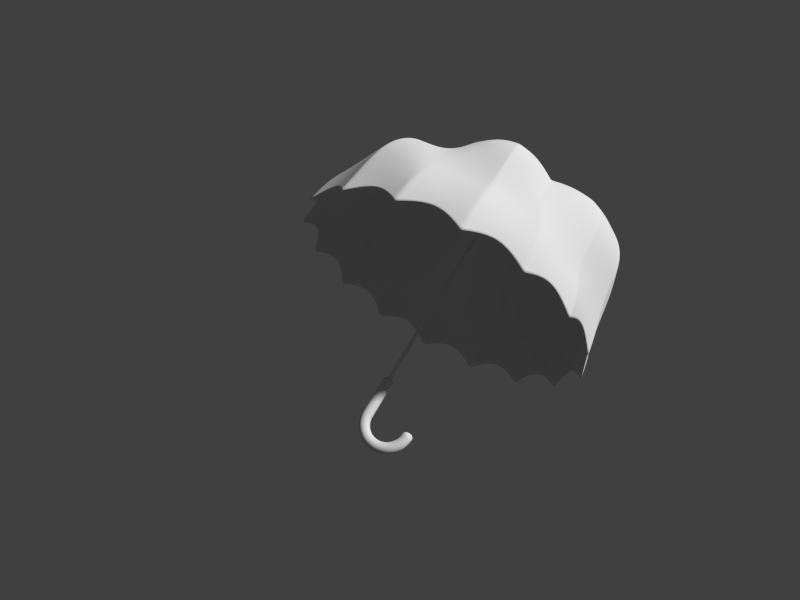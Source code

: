 # Source: ovirt2.blend  (saved by Blender 2.59.0; exported with 4.5.12 LTS)
import bpy
from mathutils import Matrix  # noqa: F401  (used for matrix-valued properties, if any)

bpy.ops.wm.read_factory_settings(use_empty=True)
scene = bpy.context.scene
scene.name = 'Scene'

# ---- collections
col_collection_1 = bpy.data.collections.new('Collection 1'); scene.collection.children.link(col_collection_1)

# ---- world
world_world = bpy.data.worlds.new('World'); scene.world = world_world
world_world.color = (0.05088, 0.05088, 0.05088)
world_world.use_sun_shadow = False
world_world.sun_shadow_jitter_overblur = 0.0
world_world.cycles.sampling_method = 'MANUAL'
world_world.cycles.sample_map_resolution = 256

# ---- cameras
cam_camera = bpy.data.cameras.new('Camera')
cam_camera.clip_end = 100.0
cam_camera.lens = 35.0
cam_camera.dof.focus_distance = 0.0
cam_camera.dof.aperture_fstop = 128.0

# ---- meshes
me_cylinder = bpy.data.meshes.new('Cylinder')
me_cylinder.from_pydata([(0.0, 1.0, -2.355), (0.1951, 0.9808, -2.355), (0.3827, 0.9239, -2.355), (0.5556, 0.8315, -2.355), (0.7071, 0.7071, -2.355), (0.8315, 0.5556, -2.355), (0.9239, 0.3827, -2.355), (0.9808, 0.1951, -2.355), (1.0, 7.55e-08, -2.355), (0.9808, -0.1951, -2.355), (0.9239, -0.3827, -2.355), (0.8315, -0.5556, -2.355), (0.7071, -0.7071, -2.355), (0.5556, -0.8315, -2.355), (0.3827, -0.9239, -2.355), (0.1951, -0.9808, -2.355), (-3.258e-07, -1.0, -2.355), (-0.1951, -0.9808, -2.355), (-0.3827, -0.9239, -2.355), (-0.5556, -0.8315, -2.355), (-0.7071, -0.7071, -2.355), (-0.8315, -0.5556, -2.355), (-0.9239, -0.3827, -2.355), (-0.9808, -0.1951, -2.355), (-1.0, 9.656e-07, -2.355), (-0.9808, 0.1951, -2.355), (-0.9239, 0.3827, -2.355), (-0.8315, 0.5556, -2.355), (-0.7071, 0.7071, -2.355), (-0.5556, 0.8315, -2.355), (-0.3827, 0.9239, -2.355), (-0.1951, 0.9808, -2.355), (1.605e-06, 1.0, 2.355), (0.1951, 0.9808, 2.355), (0.3827, 0.9239, 2.355), (0.5556, 0.8315, 2.355), (0.7071, 0.7071, 2.355), (0.8315, 0.5556, 2.355), (0.9239, 0.3827, 2.355), (0.9808, 0.1951, 2.355), (1.0, -2.245e-06, 2.355), (0.9808, -0.1951, 2.355), (0.9239, -0.3827, 2.355), (0.8315, -0.5556, 2.355), (0.7071, -0.7071, 2.355), (0.5556, -0.8315, 2.355), (0.3827, -0.9239, 2.355), (0.1951, -0.9808, 2.355), (9.298e-07, -1.0, 2.355), (-0.1951, -0.9808, 2.355), (-0.3827, -0.9239, 2.355), (-0.5556, -0.8315, 2.355), (-0.7071, -0.7071, 2.355), (-0.8315, -0.5556, 2.355), (-0.9239, -0.3827, 2.355), (-0.9808, -0.1951, 2.355), (-1.0, -4.105e-06, 2.355), (-0.9808, 0.1951, 2.355), (-0.9239, 0.3827, 2.355), (-0.8315, 0.5556, 2.355), (-0.7071, 0.7071, 2.355), (-0.5556, 0.8315, 2.355), (-0.3827, 0.9239, 2.355), (-0.1951, 0.9808, 2.355), (0.0, 0.0, -2.355), (0.0, 0.0, 2.355)], [], [(64, 0, 1), (65, 33, 32), (64, 1, 2), (65, 34, 33), (64, 2, 3), (65, 35, 34), (64, 3, 4), (65, 36, 35), (64, 4, 5), (65, 37, 36), (64, 5, 6), (65, 38, 37), (64, 6, 7), (65, 39, 38), (64, 7, 8), (65, 40, 39), (64, 8, 9), (65, 41, 40), (64, 9, 10), (65, 42, 41), (64, 10, 11), (65, 43, 42), (64, 11, 12), (65, 44, 43), (64, 12, 13), (65, 45, 44), (64, 13, 14), (65, 46, 45), (64, 14, 15), (65, 47, 46), (64, 15, 16), (65, 48, 47), (64, 16, 17), (65, 49, 48), (64, 17, 18), (65, 50, 49), (64, 18, 19), (65, 51, 50), (64, 19, 20), (65, 52, 51), (64, 20, 21), (65, 53, 52), (64, 21, 22), (65, 54, 53), (64, 22, 23), (65, 55, 54), (64, 23, 24), (65, 56, 55), (64, 24, 25), (65, 57, 56), (64, 25, 26), (65, 58, 57), (64, 26, 27), (65, 59, 58), (64, 27, 28), (65, 60, 59), (64, 28, 29), (65, 61, 60), (64, 29, 30), (65, 62, 61), (64, 30, 31), (65, 63, 62), (31, 0, 64), (65, 32, 63), (0, 32, 33, 1), (1, 33, 34, 2), (2, 34, 35, 3), (3, 35, 36, 4), (4, 36, 37, 5), (5, 37, 38, 6), (6, 38, 39, 7), (7, 39, 40, 8), (8, 40, 41, 9), (9, 41, 42, 10), (10, 42, 43, 11), (11, 43, 44, 12), (12, 44, 45, 13), (13, 45, 46, 14), (14, 46, 47, 15), (15, 47, 48, 16), (16, 48, 49, 17), (17, 49, 50, 18), (18, 50, 51, 19), (19, 51, 52, 20), (20, 52, 53, 21), (21, 53, 54, 22), (22, 54, 55, 23), (23, 55, 56, 24), (24, 56, 57, 25), (25, 57, 58, 26), (26, 58, 59, 27), (27, 59, 60, 28), (28, 60, 61, 29), (29, 61, 62, 30), (30, 62, 63, 31), (32, 0, 31, 63)])
me_cylinder.polygons.foreach_set('use_smooth', [True] * 96)
me_cylinder.use_remesh_preserve_volume = False
me_cylinder.use_remesh_preserve_attributes = False
me_cylinder.use_mirror_vertex_groups = False
me_cylinder.update()
me_torus = bpy.data.meshes.new('Torus')
me_torus.from_pydata([(5.96e-08, 1.25, 0.0), (1.192e-07, 1.217, 0.125), (1.192e-07, 1.125, 0.2165), (8.941e-08, 1.0, 0.25), (8.941e-08, 0.875, 0.2165), (5.96e-08, 0.7835, 0.125), (8.941e-08, 0.75, 3.062e-17), (5.96e-08, 0.7835, -0.125), (8.941e-08, 0.875, -0.2165), (8.941e-08, 1.0, -0.25), (1.192e-07, 1.125, -0.2165), (1.192e-07, 1.217, -0.125), (-0.1632, 1.239, 0.0), (-0.1588, 1.206, 0.125), (-0.1468, 1.115, 0.2165), (-0.1305, 0.9914, 0.25), (-0.1142, 0.8675, 0.2165), (-0.1023, 0.7768, 0.125), (-0.09789, 0.7436, 3.062e-17), (-0.1023, 0.7768, -0.125), (-0.1142, 0.8675, -0.2165), (-0.1305, 0.9914, -0.25), (-0.1468, 1.115, -0.2165), (-0.1588, 1.206, -0.125), (-0.3235, 1.207, 0.0), (-0.3149, 1.175, 0.125), (-0.2912, 1.087, 0.2165), (-0.2588, 0.9659, 0.25), (-0.2265, 0.8452, 0.2165), (-0.2028, 0.7568, 0.125), (-0.1941, 0.7244, 3.062e-17), (-0.2028, 0.7568, -0.125), (-0.2265, 0.8452, -0.2165), (-0.2588, 0.9659, -0.25), (-0.2912, 1.087, -0.2165), (-0.3149, 1.175, -0.125), (-0.4784, 1.155, 0.0), (-0.4655, 1.124, 0.125), (-0.4305, 1.039, 0.2165), (-0.3827, 0.9239, 0.25), (-0.3348, 0.8084, 0.2165), (-0.2998, 0.7239, 0.125), (-0.287, 0.6929, 3.062e-17), (-0.2998, 0.7239, -0.125), (-0.3348, 0.8084, -0.2165), (-0.3827, 0.9239, -0.25), (-0.4305, 1.039, -0.2165), (-0.4655, 1.124, -0.125), (-0.625, 1.083, 0.0), (-0.6083, 1.054, 0.125), (-0.5625, 0.9743, 0.2165), (-0.5, 0.866, 0.25), (-0.4375, 0.7578, 0.2165), (-0.3917, 0.6785, 0.125), (-0.375, 0.6495, 3.062e-17), (-0.3917, 0.6785, -0.125), (-0.4375, 0.7578, -0.2165), (-0.5, 0.866, -0.25), (-0.5625, 0.9743, -0.2165), (-0.6083, 1.054, -0.125), (-0.761, 0.9917, 0.0), (-0.7406, 0.9651, 0.125), (-0.6849, 0.8925, 0.2165), (-0.6088, 0.7934, 0.25), (-0.5327, 0.6942, 0.2165), (-0.477, 0.6216, 0.125), (-0.4566, 0.595, 3.062e-17), (-0.477, 0.6216, -0.125), (-0.5327, 0.6942, -0.2165), (-0.6088, 0.7934, -0.25), (-0.6849, 0.8925, -0.2165), (-0.7406, 0.9651, -0.125), (-0.8839, 0.8839, 0.0), (-0.8602, 0.8602, 0.125), (-0.7955, 0.7955, 0.2165), (-0.7071, 0.7071, 0.25), (-0.6187, 0.6187, 0.2165), (-0.554, 0.554, 0.125), (-0.5303, 0.5303, 3.062e-17), (-0.554, 0.554, -0.125), (-0.6187, 0.6187, -0.2165), (-0.7071, 0.7071, -0.25), (-0.7955, 0.7955, -0.2165), (-0.8602, 0.8602, -0.125), (-0.9917, 0.761, 0.0), (-0.9651, 0.7406, 0.125), (-0.8925, 0.6849, 0.2165), (-0.7934, 0.6088, 0.25), (-0.6942, 0.5327, 0.2165), (-0.6216, 0.477, 0.125), (-0.595, 0.4566, 3.062e-17), (-0.6216, 0.477, -0.125), (-0.6942, 0.5327, -0.2165), (-0.7934, 0.6088, -0.25), (-0.8925, 0.6849, -0.2165), (-0.9651, 0.7406, -0.125), (-1.083, 0.625, 0.0), (-1.054, 0.6083, 0.125), (-0.9743, 0.5625, 0.2165), (-0.866, 0.5, 0.25), (-0.7578, 0.4375, 0.2165), (-0.6785, 0.3917, 0.125), (-0.6495, 0.375, 3.062e-17), (-0.6785, 0.3917, -0.125), (-0.7578, 0.4375, -0.2165), (-0.866, 0.5, -0.25), (-0.9743, 0.5625, -0.2165), (-1.054, 0.6083, -0.125), (-1.155, 0.4784, 0.0), (-1.124, 0.4655, 0.125), (-1.039, 0.4305, 0.2165), (-0.9239, 0.3827, 0.25), (-0.8084, 0.3348, 0.2165), (-0.7239, 0.2998, 0.125), (-0.6929, 0.287, 3.062e-17), (-0.7239, 0.2998, -0.125), (-0.8084, 0.3348, -0.2165), (-0.9239, 0.3827, -0.25), (-1.039, 0.4305, -0.2165), (-1.124, 0.4655, -0.125), (-1.207, 0.3235, 0.0), (-1.175, 0.3149, 0.125), (-1.087, 0.2912, 0.2165), (-0.9659, 0.2588, 0.25), (-0.8452, 0.2265, 0.2165), (-0.7568, 0.2028, 0.125), (-0.7244, 0.1941, 3.062e-17), (-0.7568, 0.2028, -0.125), (-0.8452, 0.2265, -0.2165), (-0.9659, 0.2588, -0.25), (-1.087, 0.2912, -0.2165), (-1.175, 0.3149, -0.125), (-1.239, 0.1632, 0.0), (-1.206, 0.1588, 0.125), (-1.115, 0.1468, 0.2165), (-0.9914, 0.1305, 0.25), (-0.8675, 0.1142, 0.2165), (-0.7768, 0.1023, 0.125), (-0.7436, 0.09789, 3.062e-17), (-0.7768, 0.1023, -0.125), (-0.8675, 0.1142, -0.2165), (-0.9914, 0.1305, -0.25), (-1.115, 0.1468, -0.2165), (-1.206, 0.1588, -0.125), (-1.25, 1.093e-07, 0.0), (-1.217, 1.064e-07, 0.125), (-1.125, 9.835e-08, 0.2165), (-1.0, 8.742e-08, 0.25), (-0.875, 7.649e-08, 0.2165), (-0.7835, 6.85e-08, 0.125), (-0.75, 6.557e-08, 3.062e-17), (-0.7835, 6.85e-08, -0.125), (-0.875, 7.649e-08, -0.2165), (-1.0, 8.742e-08, -0.25), (-1.125, 9.835e-08, -0.2165), (-1.217, 1.064e-07, -0.125), (-1.239, -0.1632, 0.0), (-1.206, -0.1588, 0.125), (-1.115, -0.1468, 0.2165), (-0.9914, -0.1305, 0.25), (-0.8675, -0.1142, 0.2165), (-0.7768, -0.1023, 0.125), (-0.7436, -0.09789, 3.062e-17), (-0.7768, -0.1023, -0.125), (-0.8675, -0.1142, -0.2165), (-0.9914, -0.1305, -0.25), (-1.115, -0.1468, -0.2165), (-1.206, -0.1588, -0.125), (-1.207, -0.3235, 0.0), (-1.175, -0.3149, 0.125), (-1.087, -0.2912, 0.2165), (-0.9659, -0.2588, 0.25), (-0.8452, -0.2265, 0.2165), (-0.7568, -0.2028, 0.125), (-0.7244, -0.1941, 3.062e-17), (-0.7568, -0.2028, -0.125), (-0.8452, -0.2265, -0.2165), (-0.9659, -0.2588, -0.25), (-1.087, -0.2912, -0.2165), (-1.175, -0.3149, -0.125), (-1.155, -0.4784, 0.0), (-1.124, -0.4655, 0.125), (-1.039, -0.4305, 0.2165), (-0.9239, -0.3827, 0.25), (-0.8084, -0.3348, 0.2165), (-0.7239, -0.2998, 0.125), (-0.6929, -0.287, 3.062e-17), (-0.7239, -0.2998, -0.125), (-0.8084, -0.3348, -0.2165), (-0.9239, -0.3827, -0.25), (-1.039, -0.4305, -0.2165), (-1.124, -0.4655, -0.125), (-1.083, -0.625, 0.0), (-1.054, -0.6083, 0.125), (-0.9743, -0.5625, 0.2165), (-0.866, -0.5, 0.25), (-0.7578, -0.4375, 0.2165), (-0.6785, -0.3917, 0.125), (-0.6495, -0.375, 3.062e-17), (-0.6785, -0.3917, -0.125), (-0.7578, -0.4375, -0.2165), (-0.866, -0.5, -0.25), (-0.9743, -0.5625, -0.2165), (-1.054, -0.6083, -0.125), (-0.9917, -0.761, 0.0), (-0.9651, -0.7406, 0.125), (-0.8925, -0.6849, 0.2165), (-0.7934, -0.6088, 0.25), (-0.6942, -0.5327, 0.2165), (-0.6216, -0.477, 0.125), (-0.595, -0.4566, 3.062e-17), (-0.6216, -0.477, -0.125), (-0.6942, -0.5327, -0.2165), (-0.7934, -0.6088, -0.25), (-0.8925, -0.6849, -0.2165), (-0.9651, -0.7406, -0.125), (-0.8839, -0.8839, 0.0), (-0.8602, -0.8602, 0.125), (-0.7955, -0.7955, 0.2165), (-0.7071, -0.7071, 0.25), (-0.6187, -0.6187, 0.2165), (-0.554, -0.554, 0.125), (-0.5303, -0.5303, 3.062e-17), (-0.554, -0.554, -0.125), (-0.6187, -0.6187, -0.2165), (-0.7071, -0.7071, -0.25), (-0.7955, -0.7955, -0.2165), (-0.8602, -0.8602, -0.125), (-0.761, -0.9917, 0.0), (-0.7406, -0.9651, 0.125), (-0.6849, -0.8925, 0.2165), (-0.6088, -0.7934, 0.25), (-0.5327, -0.6942, 0.2165), (-0.477, -0.6216, 0.125), (-0.4566, -0.595, 3.062e-17), (-0.477, -0.6216, -0.125), (-0.5327, -0.6942, -0.2165), (-0.6088, -0.7934, -0.25), (-0.6849, -0.8925, -0.2165), (-0.7406, -0.9651, -0.125), (-0.625, -1.083, 0.0), (-0.6083, -1.054, 0.125), (-0.5625, -0.9743, 0.2165), (-0.5, -0.866, 0.25), (-0.4375, -0.7578, 0.2165), (-0.3917, -0.6785, 0.125), (-0.375, -0.6495, 3.062e-17), (-0.3917, -0.6785, -0.125), (-0.4375, -0.7578, -0.2165), (-0.5, -0.866, -0.25), (-0.5625, -0.9743, -0.2165), (-0.6083, -1.054, -0.125), (-0.4784, -1.155, 0.0), (-0.4655, -1.124, 0.125), (-0.4305, -1.039, 0.2165), (-0.3827, -0.9239, 0.25), (-0.3348, -0.8084, 0.2165), (-0.2998, -0.7239, 0.125), (-0.287, -0.6929, 3.062e-17), (-0.2998, -0.7239, -0.125), (-0.3348, -0.8084, -0.2165), (-0.3827, -0.9239, -0.25), (-0.4305, -1.039, -0.2165), (-0.4655, -1.124, -0.125), (-0.3235, -1.207, 0.0), (-0.3149, -1.175, 0.125), (-0.2912, -1.087, 0.2165), (-0.2588, -0.9659, 0.25), (-0.2265, -0.8452, 0.2165), (-0.2028, -0.7568, 0.125), (-0.1941, -0.7244, 3.062e-17), (-0.2028, -0.7568, -0.125), (-0.2265, -0.8452, -0.2165), (-0.2588, -0.9659, -0.25), (-0.2912, -1.087, -0.2165), (-0.3149, -1.175, -0.125), (-0.1632, -1.239, 0.0), (-0.1588, -1.206, 0.125), (-0.1468, -1.115, 0.2165), (-0.1305, -0.9914, 0.25), (-0.1142, -0.8675, 0.2165), (-0.1023, -0.7768, 0.125), (-0.0979, -0.7436, 3.062e-17), (-0.1023, -0.7768, -0.125), (-0.1142, -0.8675, -0.2165), (-0.1305, -0.9914, -0.25), (-0.1468, -1.115, -0.2165), (-0.1588, -1.206, -0.125), (5.96e-08, -1.25, 0.0), (1.192e-07, -1.217, 0.125), (1.192e-07, -1.125, 0.2165), (8.941e-08, -1.0, 0.25), (8.941e-08, -0.875, 0.2165), (5.96e-08, -0.7835, 0.125), (8.941e-08, -0.75, 3.062e-17), (5.96e-08, -0.7835, -0.125), (8.941e-08, -0.875, -0.2165), (8.941e-08, -1.0, -0.25), (1.192e-07, -1.125, -0.2165), (1.192e-07, -1.217, -0.125), (0.1099, 1.13, -0.0753), (0.1099, 1.075, -0.1304), (0.1099, 1.0, -0.1506), (0.1099, 0.9247, -0.1304), (0.1099, 0.8696, -0.0753), (0.1099, 0.8494, -9.214e-16), (0.1099, 0.8696, 0.0753), (0.1099, 0.9247, 0.1304), (0.1099, 1.0, 0.1506), (0.1099, 1.075, 0.1304), (0.1099, 1.13, 0.0753), (0.1099, 1.151, -5.165e-17), (0.1453, 1.0, -6.209e-10), (0.04549, -1.217, -0.125), (0.04549, -1.125, -0.2165), (0.04549, -1.0, -0.25), (0.04549, -0.875, -0.2165), (0.04549, -0.7835, -0.125), (0.04549, -0.75, -3.565e-16), (0.04549, -0.7835, 0.125), (0.04549, -0.875, 0.2165), (0.04549, -1.0, 0.25), (0.04549, -1.125, 0.2165), (0.04549, -1.217, 0.125), (0.04549, -1.25, -3.871e-16), (1.763, -1.25, -1.501e-14), (1.763, -1.217, 0.125), (1.763, -1.125, 0.2165), (1.763, -1.0, 0.25), (1.763, -0.875, 0.2165), (1.763, -0.7835, 0.125), (1.763, -0.75, -1.498e-14), (1.763, -0.7835, -0.125), (1.763, -0.875, -0.2165), (1.763, -1.0, -0.25), (1.763, -1.125, -0.2165), (1.763, -1.217, -0.125), (1.859, -1.085, -0.04917), (1.859, -1.049, -0.08517), (1.859, -1.0, -0.09834), (1.859, -0.9508, -0.08517), (1.859, -0.9148, -0.04917), (1.859, -0.9017, -7.916e-10), (1.859, -0.9148, 0.04917), (1.859, -0.9508, 0.08517), (1.859, -1.0, 0.09834), (1.859, -1.049, 0.08517), (1.859, -1.085, 0.04917), (1.859, -1.098, -7.916e-10), (1.698, -0.875, -0.2165), (1.698, -1.0, -0.25), (1.698, -1.217, -0.125), (1.698, -1.25, -1.445e-14), (1.698, -0.875, 0.2165), (1.698, -0.7835, 0.125), (1.698, -1.0, 0.25), (1.698, -1.125, -0.2165), (1.698, -1.125, 0.2165), (1.698, -1.217, 0.125), (1.698, -0.75, -1.442e-14), (1.698, -0.7835, -0.125)], [], [(0, 12, 13, 1), (1, 13, 14, 2), (2, 14, 15, 3), (3, 15, 16, 4), (4, 16, 17, 5), (5, 17, 18, 6), (6, 18, 19, 7), (7, 19, 20, 8), (8, 20, 21, 9), (9, 21, 22, 10), (10, 22, 23, 11), (12, 0, 11, 23), (12, 24, 25, 13), (13, 25, 26, 14), (14, 26, 27, 15), (15, 27, 28, 16), (16, 28, 29, 17), (17, 29, 30, 18), (18, 30, 31, 19), (19, 31, 32, 20), (20, 32, 33, 21), (21, 33, 34, 22), (22, 34, 35, 23), (23, 35, 24, 12), (24, 36, 37, 25), (25, 37, 38, 26), (26, 38, 39, 27), (27, 39, 40, 28), (28, 40, 41, 29), (29, 41, 42, 30), (30, 42, 43, 31), (31, 43, 44, 32), (32, 44, 45, 33), (33, 45, 46, 34), (34, 46, 47, 35), (35, 47, 36, 24), (36, 48, 49, 37), (37, 49, 50, 38), (38, 50, 51, 39), (39, 51, 52, 40), (40, 52, 53, 41), (41, 53, 54, 42), (42, 54, 55, 43), (43, 55, 56, 44), (44, 56, 57, 45), (45, 57, 58, 46), (46, 58, 59, 47), (47, 59, 48, 36), (48, 60, 61, 49), (49, 61, 62, 50), (50, 62, 63, 51), (51, 63, 64, 52), (52, 64, 65, 53), (53, 65, 66, 54), (54, 66, 67, 55), (55, 67, 68, 56), (56, 68, 69, 57), (57, 69, 70, 58), (58, 70, 71, 59), (59, 71, 60, 48), (60, 72, 73, 61), (61, 73, 74, 62), (62, 74, 75, 63), (63, 75, 76, 64), (64, 76, 77, 65), (65, 77, 78, 66), (66, 78, 79, 67), (67, 79, 80, 68), (68, 80, 81, 69), (69, 81, 82, 70), (70, 82, 83, 71), (71, 83, 72, 60), (72, 84, 85, 73), (73, 85, 86, 74), (74, 86, 87, 75), (75, 87, 88, 76), (76, 88, 89, 77), (77, 89, 90, 78), (78, 90, 91, 79), (79, 91, 92, 80), (80, 92, 93, 81), (81, 93, 94, 82), (82, 94, 95, 83), (83, 95, 84, 72), (84, 96, 97, 85), (85, 97, 98, 86), (86, 98, 99, 87), (87, 99, 100, 88), (88, 100, 101, 89), (89, 101, 102, 90), (90, 102, 103, 91), (91, 103, 104, 92), (92, 104, 105, 93), (93, 105, 106, 94), (94, 106, 107, 95), (95, 107, 96, 84), (96, 108, 109, 97), (97, 109, 110, 98), (98, 110, 111, 99), (99, 111, 112, 100), (100, 112, 113, 101), (101, 113, 114, 102), (102, 114, 115, 103), (103, 115, 116, 104), (104, 116, 117, 105), (105, 117, 118, 106), (106, 118, 119, 107), (107, 119, 108, 96), (108, 120, 121, 109), (109, 121, 122, 110), (110, 122, 123, 111), (111, 123, 124, 112), (112, 124, 125, 113), (113, 125, 126, 114), (114, 126, 127, 115), (115, 127, 128, 116), (116, 128, 129, 117), (117, 129, 130, 118), (118, 130, 131, 119), (119, 131, 120, 108), (120, 132, 133, 121), (121, 133, 134, 122), (122, 134, 135, 123), (123, 135, 136, 124), (124, 136, 137, 125), (125, 137, 138, 126), (126, 138, 139, 127), (127, 139, 140, 128), (128, 140, 141, 129), (129, 141, 142, 130), (130, 142, 143, 131), (131, 143, 132, 120), (132, 144, 145, 133), (133, 145, 146, 134), (134, 146, 147, 135), (135, 147, 148, 136), (136, 148, 149, 137), (137, 149, 150, 138), (138, 150, 151, 139), (139, 151, 152, 140), (140, 152, 153, 141), (141, 153, 154, 142), (142, 154, 155, 143), (143, 155, 144, 132), (144, 156, 157, 145), (145, 157, 158, 146), (146, 158, 159, 147), (147, 159, 160, 148), (148, 160, 161, 149), (149, 161, 162, 150), (150, 162, 163, 151), (151, 163, 164, 152), (152, 164, 165, 153), (153, 165, 166, 154), (154, 166, 167, 155), (155, 167, 156, 144), (156, 168, 169, 157), (157, 169, 170, 158), (158, 170, 171, 159), (159, 171, 172, 160), (160, 172, 173, 161), (161, 173, 174, 162), (162, 174, 175, 163), (163, 175, 176, 164), (164, 176, 177, 165), (165, 177, 178, 166), (166, 178, 179, 167), (167, 179, 168, 156), (168, 180, 181, 169), (169, 181, 182, 170), (170, 182, 183, 171), (171, 183, 184, 172), (172, 184, 185, 173), (173, 185, 186, 174), (174, 186, 187, 175), (175, 187, 188, 176), (176, 188, 189, 177), (177, 189, 190, 178), (178, 190, 191, 179), (179, 191, 180, 168), (180, 192, 193, 181), (181, 193, 194, 182), (182, 194, 195, 183), (183, 195, 196, 184), (184, 196, 197, 185), (185, 197, 198, 186), (186, 198, 199, 187), (187, 199, 200, 188), (188, 200, 201, 189), (189, 201, 202, 190), (190, 202, 203, 191), (191, 203, 192, 180), (192, 204, 205, 193), (193, 205, 206, 194), (194, 206, 207, 195), (195, 207, 208, 196), (196, 208, 209, 197), (197, 209, 210, 198), (198, 210, 211, 199), (199, 211, 212, 200), (200, 212, 213, 201), (201, 213, 214, 202), (202, 214, 215, 203), (203, 215, 204, 192), (204, 216, 217, 205), (205, 217, 218, 206), (206, 218, 219, 207), (207, 219, 220, 208), (208, 220, 221, 209), (209, 221, 222, 210), (210, 222, 223, 211), (211, 223, 224, 212), (212, 224, 225, 213), (213, 225, 226, 214), (214, 226, 227, 215), (215, 227, 216, 204), (216, 228, 229, 217), (217, 229, 230, 218), (218, 230, 231, 219), (219, 231, 232, 220), (220, 232, 233, 221), (221, 233, 234, 222), (222, 234, 235, 223), (223, 235, 236, 224), (224, 236, 237, 225), (225, 237, 238, 226), (226, 238, 239, 227), (227, 239, 228, 216), (228, 240, 241, 229), (229, 241, 242, 230), (230, 242, 243, 231), (231, 243, 244, 232), (232, 244, 245, 233), (233, 245, 246, 234), (234, 246, 247, 235), (235, 247, 248, 236), (236, 248, 249, 237), (237, 249, 250, 238), (238, 250, 251, 239), (239, 251, 240, 228), (240, 252, 253, 241), (241, 253, 254, 242), (242, 254, 255, 243), (243, 255, 256, 244), (244, 256, 257, 245), (245, 257, 258, 246), (246, 258, 259, 247), (247, 259, 260, 248), (248, 260, 261, 249), (249, 261, 262, 250), (250, 262, 263, 251), (251, 263, 252, 240), (252, 264, 265, 253), (253, 265, 266, 254), (254, 266, 267, 255), (255, 267, 268, 256), (256, 268, 269, 257), (257, 269, 270, 258), (258, 270, 271, 259), (259, 271, 272, 260), (260, 272, 273, 261), (261, 273, 274, 262), (262, 274, 275, 263), (263, 275, 264, 252), (264, 276, 277, 265), (265, 277, 278, 266), (266, 278, 279, 267), (267, 279, 280, 268), (268, 280, 281, 269), (269, 281, 282, 270), (270, 282, 283, 271), (271, 283, 284, 272), (272, 284, 285, 273), (273, 285, 286, 274), (274, 286, 287, 275), (275, 287, 276, 264), (276, 288, 289, 277), (277, 289, 290, 278), (278, 290, 291, 279), (279, 291, 292, 280), (280, 292, 293, 281), (281, 293, 294, 282), (282, 294, 295, 283), (283, 295, 296, 284), (284, 296, 297, 285), (285, 297, 298, 286), (286, 298, 299, 287), (287, 299, 288, 276), (2, 3, 308, 309), (9, 10, 301, 302), (10, 11, 300, 301), (1, 2, 309, 310), (8, 9, 302, 303), (3, 4, 307, 308), (7, 8, 303, 304), (11, 0, 311, 300), (5, 6, 305, 306), (6, 7, 304, 305), (4, 5, 306, 307), (0, 1, 310, 311), (311, 310, 312), (307, 306, 312), (305, 304, 312), (306, 305, 312), (300, 311, 312), (304, 303, 312), (308, 307, 312), (303, 302, 312), (310, 309, 312), (301, 300, 312), (302, 301, 312), (309, 308, 312), (289, 288, 324, 323), (296, 295, 317, 316), (294, 293, 319, 318), (295, 294, 318, 317), (290, 289, 323, 322), (299, 298, 314, 313), (291, 290, 322, 321), (298, 297, 315, 314), (292, 291, 321, 320), (293, 292, 320, 319), (288, 299, 313, 324), (297, 296, 316, 315), (326, 325, 348, 347), (333, 332, 341, 340), (331, 330, 343, 342), (332, 331, 342, 341), (327, 326, 347, 346), (336, 335, 338, 337), (328, 327, 346, 345), (335, 334, 339, 338), (329, 328, 345, 344), (330, 329, 344, 343), (325, 336, 337, 348), (334, 333, 340, 339), (316, 349, 350, 315), (349, 333, 334, 350), (313, 351, 352, 324), (351, 336, 325, 352), (320, 353, 354, 319), (353, 329, 330, 354), (321, 355, 353, 320), (355, 328, 329, 353), (315, 350, 356, 314), (350, 334, 335, 356), (322, 357, 355, 321), (357, 327, 328, 355), (314, 356, 351, 313), (356, 335, 336, 351), (323, 358, 357, 322), (358, 326, 327, 357), (318, 359, 360, 317), (359, 331, 332, 360), (319, 354, 359, 318), (354, 330, 331, 359), (317, 360, 349, 316), (360, 332, 333, 349), (324, 352, 358, 323), (352, 325, 326, 358)])
me_torus.polygons.foreach_set('use_smooth', [True] * 360)
_k = {(333, 334): 0.4549, (325, 336): 0.4549, (329, 330): 0.4549, (328, 329): 0.4549, (334, 335): 0.4549, (327, 328): 0.4549, (335, 336): 0.4549, (326, 327): 0.4549, (331, 332): 0.4549, (330, 331): 0.4549, (332, 333): 0.4549, (325, 326): 0.4549}
me_torus.attributes.new('crease_edge', 'FLOAT', 'EDGE').data.foreach_set('value', [_k.get((min(e.vertices), max(e.vertices)), 0.0) for e in me_torus.edges])
me_torus.use_remesh_preserve_volume = False
me_torus.use_remesh_preserve_attributes = False
me_torus.use_mirror_vertex_groups = False
me_torus.update()
me_sphere = bpy.data.meshes.new('Sphere')
me_sphere.from_pydata([(4.217e-10, 4.329e-09, 0.8898), (0.9808, 0.1951, 0.129), (0.9619, 0.1913, 0.2796), (0.9061, 0.1802, 0.4244), (0.9218, 0.1622, 0.6734), (0.8389, 0.128, 0.8631), (0.7022, 0.09404, 0.9833), (0.531, 0.06422, 1.04), (0.318, 0.03806, 1.025), (0.3008, 0.0767, 1.013), (0.5138, 0.1479, 1.009), (0.6804, 0.217, 0.9387), (0.7685, 0.2568, 0.8325), (0.8122, 0.2859, 0.6886), (0.8236, 0.3411, 0.4301), (0.8743, 0.3622, 0.2904), (0.8807, 0.3658, 0.2434), (0.8315, 0.5556, 0.129), (0.8155, 0.5449, 0.2796), (0.8147, 0.4854, 0.5447), (0.7674, 0.4163, 0.7544), (0.688, 0.3418, 0.9108), (0.6402, 0.2698, 1.059), (0.479, 0.1925, 1.064), (0.2556, 0.1084, 0.9884), (0.2032, 0.1417, 0.9537), (0.4147, 0.2353, 1.088), (0.4947, 0.3447, 1.011), (0.5813, 0.4232, 0.927), (0.6609, 0.5111, 0.8006), (0.7066, 0.5846, 0.627), (0.7053, 0.6475, 0.3836), (0.6742, 0.6749, 0.2434), (0.5556, 0.8315, 0.129), (0.5808, 0.7939, 0.3724), (0.5917, 0.7211, 0.6269), (0.5588, 0.6333, 0.8079), (0.4955, 0.5264, 0.94), (0.4049, 0.4042, 1.017), (0.285, 0.2747, 1.026), (0.1084, 0.1622, 0.8869), (0.0767, 0.1852, 0.8869), (0.2181, 0.315, 1.02), (0.3107, 0.4677, 1.011), (0.36, 0.5711, 0.927), (0.4007, 0.6851, 0.8006), (0.4174, 0.7779, 0.627), (0.3983, 0.8527, 0.3836), (0.3651, 0.8814, 0.2434), (0.1951, 0.9808, 0.129), (0.1913, 0.9619, 0.2796), (0.2268, 0.8782, 0.5447), (0.2383, 0.7699, 0.7544), (0.2245, 0.6416, 0.8984), (0.1913, 0.4952, 0.9828), (0.1346, 0.3394, 0.994), (0.03806, 0.1913, 0.8869), (-1.109e-08, 0.2004, 0.8869), (0.04073, 0.3621, 0.9443), (0.06319, 0.5291, 0.9318), (0.0633, 0.6443, 0.8352), (0.04456, 0.7756, 0.6739), (-7.147e-08, 0.8914, 0.4301), (-8.585e-08, 0.9464, 0.2904), (0.0005026, 0.954, 0.2434), (-0.1951, 0.9808, 0.129), (-0.1913, 0.9619, 0.2796), (-0.1802, 0.9061, 0.4244), (-0.1622, 0.8155, 0.5578), (-0.1379, 0.6935, 0.6748), (-0.1008, 0.5403, 0.7882), (-0.07466, 0.3753, 0.8391), (-0.03806, 0.1913, 0.8869), (-0.0767, 0.1852, 0.8869), (-0.1479, 0.3571, 0.8391), (-0.217, 0.5239, 0.7686), (-0.2611, 0.6303, 0.6717), (-0.307, 0.7412, 0.5588), (-0.3411, 0.8236, 0.4301), (-0.3622, 0.8743, 0.2904), (-0.3641, 0.8814, 0.2434), (-0.5556, 0.8315, 0.129), (-0.5449, 0.8155, 0.2796), (-0.5133, 0.7682, 0.4244), (-0.4762, 0.648, 0.6643), (-0.415, 0.5205, 0.8403), (-0.3283, 0.4021, 0.9154), (-0.2126, 0.3182, 0.8391), (-0.1084, 0.1622, 0.8869), (-0.1417, 0.1417, 0.8869), (-0.2808, 0.2504, 0.8954), (-0.4275, 0.3198, 0.9676), (-0.512, 0.3923, 0.8928), (-0.5938, 0.4864, 0.7573), (-0.6447, 0.5866, 0.5375), (-0.6692, 0.6692, 0.2904), (-0.6732, 0.6749, 0.2434), (-0.8315, 0.5556, 0.129), (-0.8155, 0.5449, 0.2796), (-0.7844, 0.4638, 0.5457), (-0.7197, 0.3753, 0.7703), (-0.6196, 0.2963, 0.9117), (-0.49, 0.223, 0.9787), (-0.3287, 0.1805, 0.9178), (-0.1622, 0.1084, 0.8869), (-0.1852, 0.0767, 0.8869), (-0.3646, 0.125, 0.8954), (-0.5505, 0.1359, 0.9676), (-0.6599, 0.1709, 0.8928), (-0.7677, 0.2261, 0.7573), (-0.8379, 0.2974, 0.5375), (-0.8743, 0.3622, 0.2904), (-0.8797, 0.3658, 0.2434), (-0.9808, 0.1951, 0.129), (-0.9619, 0.1913, 0.2796), (-0.9061, 0.1802, 0.4244), (-0.8297, 0.1188, 0.6643), (-0.7156, 0.07048, 0.8403), (-0.5645, 0.04853, 0.9154), (-0.3753, 0.07466, 0.8391), (-0.1913, 0.03806, 0.8869), (-0.2004, -5.713e-09, 0.8869), (-0.3865, -5.027e-08, 0.8391), (-0.567, -1.014e-07, 0.7686), (-0.6823, -1.005e-08, 0.6717), (-0.8023, -9.632e-08, 0.5588), (-0.8914, -3.881e-08, 0.4301), (-0.9464, -1.251e-07, 0.2904), (-0.9523, 0.001214, 0.2434), (-0.9808, -0.1951, 0.129), (-0.9619, -0.1913, 0.2796), (-0.9061, -0.1802, 0.4244), (-0.8155, -0.1622, 0.5578), (-0.6935, -0.1379, 0.6748), (-0.5449, -0.1084, 0.7686), (-0.3753, -0.07466, 0.8391), (-0.1913, -0.03806, 0.8869), (-0.1852, -0.0767, 0.8869), (-0.3571, -0.1479, 0.8391), (-0.5239, -0.217, 0.7686), (-0.6303, -0.2611, 0.6717), (-0.7412, -0.307, 0.5588), (-0.8236, -0.3411, 0.4301), (-0.8743, -0.3622, 0.2904), (-0.8797, -0.3634, 0.2434), (-0.8315, -0.5556, 0.129), (-0.8155, -0.5449, 0.2796), (-0.7682, -0.5133, 0.4244), (-0.6913, -0.4619, 0.5578), (-0.5879, -0.3928, 0.6748), (-0.4619, -0.3087, 0.7686), (-0.3182, -0.2126, 0.8391), (-0.1622, -0.1084, 0.8869), (-0.1417, -0.1417, 0.8869), (-0.2733, -0.2733, 0.8391), (-0.401, -0.401, 0.7686), (-0.4878, -0.506, 0.7317), (-0.5751, -0.6018, 0.6466), (-0.6365, -0.6574, 0.4991), (-0.6692, -0.6692, 0.2904), (-0.6732, -0.6725, 0.2434), (-0.5556, -0.8315, 0.129), (-0.5449, -0.8155, 0.2796), (-0.5211, -0.8027, 0.5123), (-0.4714, -0.733, 0.6639), (-0.4005, -0.6216, 0.7605), (-0.3087, -0.4619, 0.7686), (-0.2126, -0.3182, 0.8391), (-0.1084, -0.1622, 0.8869), (-0.0767, -0.1852, 0.8869), (-0.1479, -0.3571, 0.8391), (-0.217, -0.5239, 0.7686), (-0.2665, -0.6539, 0.7317), (-0.3149, -0.7757, 0.6466), (-0.3473, -0.8507, 0.4991), (-0.3622, -0.8743, 0.2904), (-0.3641, -0.879, 0.2434), (-0.1951, -0.9808, 0.129), (-0.1913, -0.9619, 0.2796), (-0.1802, -0.9061, 0.4244), (-0.1622, -0.8155, 0.5578), (-0.135, -0.718, 0.7452), (-0.1015, -0.6023, 0.9334), (-0.06917, -0.4209, 0.9698), (-0.03806, -0.1913, 0.8869), (1.952e-08, -0.2004, 0.8869), (0.007236, -0.4466, 1.012), (0.008847, -0.6405, 0.9794), (0.007343, -0.7433, 0.8466), (1.586e-07, -0.8023, 0.5588), (8.669e-08, -0.8914, 0.4301), (2.592e-07, -0.9464, 0.2904), (0.0005032, -0.9515, 0.2434), (0.1951, -0.9808, 0.129), (0.1913, -0.9619, 0.2796), (0.1802, -0.9061, 0.4244), (0.1622, -0.8155, 0.5578), (0.1458, -0.7585, 0.8611), (0.1178, -0.6232, 0.9934), (0.0823, -0.4388, 1.021), (0.03806, -0.1913, 0.8869), (0.1382, -0.1852, 0.9537), (0.2187, -0.4051, 1.05), (0.2258, -0.5973, 0.9794), (0.2684, -0.6913, 0.8466), (0.307, -0.7412, 0.5588), (0.3411, -0.8236, 0.4301), (0.3622, -0.8743, 0.2904), (0.3651, -0.879, 0.2434), (0.5556, -0.8315, 0.129), (0.5449, -0.8155, 0.2796), (0.5133, -0.7682, 0.4244), (0.4343, -0.7064, 0.5735), (0.3664, -0.627, 0.7602), (0.3705, -0.4899, 0.9212), (0.2991, -0.3404, 1.001), (0.2018, -0.1622, 0.9884), (0.2573, -0.1417, 1.013), (0.382, -0.2994, 1.037), (0.4977, -0.4334, 0.9726), (0.552, -0.5158, 0.8491), (0.5519, -0.5951, 0.6268), (0.6004, -0.6466, 0.4471), (0.6692, -0.6692, 0.2904), (0.6742, -0.6725, 0.2434), (0.8315, -0.5556, 0.129), (0.8155, -0.5449, 0.2796), (0.7285, -0.5348, 0.4469), (0.7372, -0.4947, 0.7077), (0.6871, -0.4278, 0.8893), (0.5844, -0.3419, 1.003), (0.4435, -0.2395, 1.057), (0.2889, -0.1084, 1.025), (0.3192, -0.0779, 1.036), (0.4946, -0.1742, 1.069), (0.6625, -0.2492, 1.017), (0.7548, -0.2949, 0.9098), (0.8298, -0.3395, 0.7542), (0.8283, -0.3664, 0.5122), (0.8743, -0.3622, 0.2904), (0.8807, -0.3634, 0.2434), (0.9808, -0.1951, 0.129), (0.9619, -0.1913, 0.2796), (0.9104, -0.1985, 0.4846), (0.9133, -0.1901, 0.7492), (0.8281, -0.168, 0.9128), (0.6941, -0.1374, 1.019), (0.5205, -0.09831, 1.069), (0.3278, -0.03806, 1.035), (0.3366, -2.642e-09, 1.035), (0.5369, -0.01928, 1.061), (0.7211, -0.02377, 1.009), (0.8247, -0.02402, 0.8997), (0.9134, -0.02029, 0.7414), (0.9427, 1.694e-07, 0.4858), (0.9464, 2.775e-07, 0.2904), (0.9533, 0.001214, 0.2434), (-0.8315, -0.5556, 0.129), (-0.8155, -0.5449, 0.2796), (-0.7682, -0.5133, 0.4244), (-0.6913, -0.4619, 0.5578), (-0.5879, -0.3928, 0.6748), (-0.4619, -0.3087, 0.7686), (-0.3182, -0.2126, 0.8391), (-0.1622, -0.1084, 0.8869), (-0.9808, -0.1951, 0.129), (-0.9619, -0.1913, 0.2796), (-0.9061, -0.1802, 0.4244), (-0.8155, -0.1622, 0.5578), (-0.6935, -0.1379, 0.6748), (-0.5449, -0.1084, 0.7686), (-0.3753, -0.07466, 0.8391), (-0.1913, -0.03806, 0.8869), (-0.9808, 0.1951, 0.129), (-0.9619, 0.1913, 0.2796), (-0.9061, 0.1802, 0.4244), (-0.8297, 0.1188, 0.6643), (-0.7156, 0.07048, 0.8403), (-0.5645, 0.04853, 0.9154), (-0.3753, 0.07466, 0.8391), (-0.1913, 0.03806, 0.8869), (-0.8315, 0.5556, 0.129), (-0.8155, 0.5449, 0.2796), (-0.7844, 0.4638, 0.5457), (-0.7197, 0.3753, 0.7703), (-0.6196, 0.2963, 0.9117), (-0.49, 0.223, 0.9787), (-0.3287, 0.1805, 0.9178), (-0.1622, 0.1084, 0.8869), (-0.5556, 0.8315, 0.129), (-0.5449, 0.8155, 0.2796), (-0.5133, 0.7682, 0.4244), (-0.4762, 0.648, 0.6643), (-0.415, 0.5205, 0.8403), (-0.3283, 0.4021, 0.9154), (-0.2126, 0.3182, 0.8391), (-0.1084, 0.1622, 0.8869), (-0.1951, 0.9808, 0.129), (-0.1913, 0.9619, 0.2796), (-0.1802, 0.9061, 0.4244), (-0.1622, 0.8155, 0.5578), (-0.1379, 0.6935, 0.6748), (-0.1008, 0.5403, 0.7882), (-0.07466, 0.3753, 0.8391), (-0.03806, 0.1913, 0.8869), (0.1951, 0.9808, 0.129), (0.1913, 0.9619, 0.2796), (0.2268, 0.8782, 0.5447), (0.2383, 0.7699, 0.7544), (0.2245, 0.6416, 0.8984), (0.1913, 0.4952, 0.9828), (0.1346, 0.3394, 0.994), (0.03806, 0.1913, 0.8869), (0.5556, 0.8315, 0.129), (0.5808, 0.7939, 0.3724), (0.5917, 0.7211, 0.6269), (0.5588, 0.6333, 0.8079), (0.4955, 0.5264, 0.94), (0.4049, 0.4042, 1.017), (0.285, 0.2747, 1.026), (0.1084, 0.1622, 0.8869), (0.8315, 0.5556, 0.129), (0.8155, 0.5449, 0.2796), (0.8147, 0.4854, 0.5447), (0.7674, 0.4163, 0.7544), (0.688, 0.3418, 0.9108), (0.6402, 0.2698, 1.059), (0.479, 0.1925, 1.064), (0.2556, 0.1084, 0.9884), (0.318, 0.03806, 1.025), (0.531, 0.06422, 1.04), (0.7022, 0.09404, 0.9833), (0.8389, 0.128, 0.8631), (0.9218, 0.1622, 0.6734), (0.9061, 0.1802, 0.4244), (0.9619, 0.1913, 0.2796), (0.9808, 0.1951, 0.129), (0.9808, -0.1951, 0.129), (0.9619, -0.1913, 0.2796), (0.9104, -0.1985, 0.4846), (0.9133, -0.1901, 0.7492), (0.8281, -0.168, 0.9128), (0.6941, -0.1374, 1.019), (0.5205, -0.09831, 1.069), (0.3278, -0.03806, 1.035), (0.8315, -0.5556, 0.129), (0.8155, -0.5449, 0.2796), (0.7285, -0.5348, 0.4469), (0.7372, -0.4947, 0.7077), (0.6871, -0.4278, 0.8893), (0.5844, -0.3419, 1.003), (0.4435, -0.2395, 1.057), (0.2889, -0.1084, 1.025), (0.5556, -0.8315, 0.129), (0.5449, -0.8155, 0.2796), (0.5133, -0.7682, 0.4244), (0.4343, -0.7064, 0.5735), (0.3664, -0.627, 0.7602), (0.3705, -0.4899, 0.9212), (0.2991, -0.3404, 1.001), (0.2018, -0.1622, 0.9884), (0.1951, -0.9808, 0.129), (0.1913, -0.9619, 0.2796), (0.1802, -0.9061, 0.4244), (0.1622, -0.8155, 0.5578), (0.1458, -0.7585, 0.8611), (0.1178, -0.6232, 0.9934), (0.0823, -0.4388, 1.021), (0.03806, -0.1913, 0.8869), (-0.1951, -0.9808, 0.129), (-0.1913, -0.9619, 0.2796), (-0.1802, -0.9061, 0.4244), (-0.1622, -0.8155, 0.5578), (-0.135, -0.718, 0.7452), (-0.1015, -0.6023, 0.9334), (-0.06917, -0.4209, 0.9698), (-0.03806, -0.1913, 0.8869), (-0.5556, -0.8315, 0.129), (-0.5449, -0.8155, 0.2796), (-0.5211, -0.8027, 0.5123), (-0.4714, -0.733, 0.6639), (-0.4005, -0.6216, 0.7605), (-0.3087, -0.4619, 0.7686), (-0.2126, -0.3182, 0.8391), (-0.1084, -0.1622, 0.8869), (-0.3641, -0.879, 0.2434), (-0.3641, -0.879, 0.2434), (-8.566e-09, 0.0134, 0.8871), (0.009473, 0.009473, 0.8871), (0.0134, -5.856e-10, 0.8871), (0.009473, -0.009473, 0.8871), (-9.737e-09, -0.0134, 0.8871), (-0.009473, -0.009473, 0.8871), (-0.0134, 1.598e-10, 0.8871), (-0.009473, 0.009473, 0.8871), (-0.009473, 0.009473, -0.4618), (-0.0134, 1.598e-10, -0.4618), (-0.009473, -0.009473, -0.4618), (-9.737e-09, -0.0134, -0.4618), (0.009473, -0.009473, -0.4618), (0.0134, -5.856e-10, -0.4618), (0.009473, 0.009473, -0.4618), (-8.566e-09, 0.0134, -0.4618), (-8.566e-09, 0.0134, -0.4618), (0.009473, 0.009473, -0.4618), (0.0134, -5.856e-10, -0.4618), (0.009473, -0.009473, -0.4618), (-9.737e-09, -0.0134, -0.4618), (-0.009473, -0.009473, -0.4618), (-0.0134, 1.598e-10, -0.4618), (-0.009473, 0.009473, -0.4618), (-0.01338, 0.01338, -0.4683), (-0.01893, 2.257e-10, -0.4683), (-0.01338, -0.01338, -0.4683), (-9.662e-09, -0.01893, -0.4683), (0.01338, -0.01338, -0.4683), (0.01893, -8.274e-10, -0.4683), (0.01338, 0.01338, -0.4683), (-8.007e-09, 0.01893, -0.4683), (-8.007e-09, 0.01893, -0.4779), (0.01338, 0.01338, -0.4779), (0.01893, -8.274e-10, -0.4779), (0.01338, -0.01338, -0.4779), (-9.662e-09, -0.01893, -0.4779), (-0.01338, -0.01338, -0.4779), (-0.01893, 2.257e-10, -0.4779), (-0.01338, 0.01338, -0.4779), (-0.006303, 0.006303, 0.9353), (-0.008914, 1.063e-10, 0.9353), (-0.006303, -0.006303, 0.9353), (-9.798e-09, -0.008914, 0.9353), (0.006303, -0.006303, 0.9353), (0.008914, -3.896e-10, 0.9353), (0.006303, 0.006303, 0.9353), (-9.018e-09, 0.008914, 0.9353), (-5.715e-08, 0.01897, 0.8867), (0.003701, 0.01861, 0.8867), (0.00726, 0.01753, 0.8867), (0.01054, 0.01577, 0.8867), (0.01341, 0.01341, 0.8867), (0.01577, 0.01054, 0.8867), (0.01753, 0.007259, 0.8867), (0.01861, 0.0037, 0.8867), (0.01897, -7.192e-07, 0.8867), (0.01861, -0.003702, 0.8867), (0.01753, -0.007261, 0.8867), (0.01577, -0.01054, 0.8867), (0.01341, -0.01342, 0.8867), (0.01054, -0.01577, 0.8867), (0.00726, -0.01753, 0.8867), (0.003701, -0.01861, 0.8867), (-6.333e-08, -0.01897, 0.8867), (-0.003701, -0.01861, 0.8867), (-0.00726, -0.01753, 0.8867), (-0.01054, -0.01577, 0.8867), (-0.01341, -0.01342, 0.8867), (-0.01577, -0.01054, 0.8867), (-0.01753, -0.007261, 0.8867), (-0.01861, -0.003702, 0.8867), (-0.01897, -7.023e-07, 0.8867), (-0.01861, 0.0037, 0.8867), (-0.01753, 0.007259, 0.8867), (-0.01577, 0.01054, 0.8867), (-0.01341, 0.01341, 0.8867), (-0.01054, 0.01577, 0.8867), (-0.00726, 0.01753, 0.8867), (-0.003701, 0.01861, 0.8867), (-2.669e-08, 0.01897, 0.893), (0.003701, 0.01861, 0.893), (0.00726, 0.01753, 0.893), (0.01054, 0.01577, 0.893), (0.01341, 0.01341, 0.893), (0.01577, 0.01054, 0.893), (0.01753, 0.007259, 0.893), (0.01861, 0.0037, 0.893), (0.01897, -7.632e-07, 0.893), (0.01861, -0.003702, 0.893), (0.01753, -0.007261, 0.893), (0.01577, -0.01054, 0.893), (0.01341, -0.01342, 0.893), (0.01054, -0.01577, 0.893), (0.00726, -0.01753, 0.893), (0.003701, -0.01861, 0.893), (-3.951e-08, -0.01897, 0.893), (-0.003701, -0.01861, 0.893), (-0.00726, -0.01753, 0.893), (-0.01054, -0.01577, 0.893), (-0.01341, -0.01342, 0.893), (-0.01577, -0.01054, 0.893), (-0.01753, -0.007261, 0.893), (-0.01861, -0.003702, 0.893), (-0.01897, -7.985e-07, 0.893), (-0.01861, 0.0037, 0.893), (-0.01753, 0.007259, 0.893), (-0.01577, 0.01054, 0.893), (-0.01341, 0.01341, 0.893), (-0.01054, 0.01577, 0.893), (-0.00726, 0.01753, 0.893), (-0.003701, 0.01861, 0.893), (-5.715e-08, -7.206e-07, 0.8867), (-5.715e-08, -7.206e-07, 0.893)], [], [(0, 8, 9), (8, 7, 10, 9), (7, 6, 11, 10), (6, 5, 12, 11), (5, 4, 13, 12), (4, 3, 14, 13), (3, 2, 15, 14), (2, 1, 16, 15), (0, 24, 25), (24, 23, 26, 25), (23, 22, 27, 26), (22, 21, 28, 27), (21, 20, 29, 28), (20, 19, 30, 29), (19, 18, 31, 30), (18, 17, 32, 31), (0, 40, 41), (40, 39, 42, 41), (39, 38, 43, 42), (38, 37, 44, 43), (37, 36, 45, 44), (36, 35, 46, 45), (35, 34, 47, 46), (34, 33, 48, 47), (0, 56, 57), (56, 55, 58, 57), (55, 54, 59, 58), (54, 53, 60, 59), (53, 52, 61, 60), (52, 51, 62, 61), (51, 50, 63, 62), (50, 49, 64, 63), (0, 72, 73), (72, 71, 74, 73), (71, 70, 75, 74), (70, 69, 76, 75), (69, 68, 77, 76), (68, 67, 78, 77), (67, 66, 79, 78), (66, 65, 80, 79), (0, 88, 89), (88, 87, 90, 89), (87, 86, 91, 90), (86, 85, 92, 91), (85, 84, 93, 92), (84, 83, 94, 93), (83, 82, 95, 94), (82, 81, 96, 95), (0, 104, 105), (104, 103, 106, 105), (103, 102, 107, 106), (102, 101, 108, 107), (101, 100, 109, 108), (100, 99, 110, 109), (99, 98, 111, 110), (98, 97, 112, 111), (0, 120, 121), (120, 119, 122, 121), (119, 118, 123, 122), (118, 117, 124, 123), (117, 116, 125, 124), (116, 115, 126, 125), (115, 114, 127, 126), (114, 113, 128, 127), (0, 136, 137), (136, 135, 138, 137), (135, 134, 139, 138), (134, 133, 140, 139), (133, 132, 141, 140), (132, 131, 142, 141), (131, 130, 143, 142), (130, 129, 144, 143), (0, 152, 153), (152, 151, 154, 153), (151, 150, 155, 154), (150, 149, 156, 155), (149, 148, 157, 156), (148, 147, 158, 157), (147, 146, 159, 158), (146, 145, 160, 159), (0, 168, 169), (168, 167, 170, 169), (167, 166, 171, 170), (166, 165, 172, 171), (165, 164, 173, 172), (164, 163, 174, 173), (163, 162, 175, 174), (162, 161, 176, 175), (0, 184, 185), (184, 183, 186, 185), (183, 182, 187, 186), (182, 181, 188, 187), (181, 180, 189, 188), (180, 179, 190, 189), (179, 178, 191, 190), (178, 177, 192, 191), (0, 200, 201), (200, 199, 202, 201), (199, 198, 203, 202), (198, 197, 204, 203), (197, 196, 205, 204), (196, 195, 206, 205), (195, 194, 207, 206), (194, 193, 208, 207), (0, 216, 217), (216, 215, 218, 217), (215, 214, 219, 218), (214, 213, 220, 219), (213, 212, 221, 220), (212, 211, 222, 221), (211, 210, 223, 222), (210, 209, 224, 223), (0, 232, 233), (232, 231, 234, 233), (231, 230, 235, 234), (230, 229, 236, 235), (229, 228, 237, 236), (228, 227, 238, 237), (227, 226, 239, 238), (226, 225, 240, 239), (0, 248, 249), (248, 247, 250, 249), (247, 246, 251, 250), (246, 245, 252, 251), (245, 244, 253, 252), (244, 243, 254, 253), (243, 242, 255, 254), (242, 241, 256, 255), (144, 257, 258, 143), (257, 145, 146, 258), (143, 258, 259, 142), (258, 146, 147, 259), (142, 259, 260, 141), (259, 147, 148, 260), (141, 260, 261, 140), (260, 148, 149, 261), (140, 261, 262, 139), (261, 149, 150, 262), (139, 262, 263, 138), (262, 150, 151, 263), (138, 263, 264, 137), (263, 151, 152, 264), (264, 0, 137), (152, 0, 264), (128, 265, 266, 127), (265, 129, 130, 266), (127, 266, 267, 126), (266, 130, 131, 267), (126, 267, 268, 125), (267, 131, 132, 268), (125, 268, 269, 124), (268, 132, 133, 269), (124, 269, 270, 123), (269, 133, 134, 270), (123, 270, 271, 122), (270, 134, 135, 271), (122, 271, 272, 121), (271, 135, 136, 272), (272, 0, 121), (136, 0, 272), (112, 273, 274, 111), (273, 113, 114, 274), (111, 274, 275, 110), (274, 114, 115, 275), (110, 275, 276, 109), (275, 115, 116, 276), (109, 276, 277, 108), (276, 116, 117, 277), (108, 277, 278, 107), (277, 117, 118, 278), (107, 278, 279, 106), (278, 118, 119, 279), (106, 279, 280, 105), (279, 119, 120, 280), (280, 0, 105), (120, 0, 280), (96, 281, 282, 95), (281, 97, 98, 282), (95, 282, 283, 94), (282, 98, 99, 283), (94, 283, 284, 93), (283, 99, 100, 284), (93, 284, 285, 92), (284, 100, 101, 285), (92, 285, 286, 91), (285, 101, 102, 286), (91, 286, 287, 90), (286, 102, 103, 287), (90, 287, 288, 89), (287, 103, 104, 288), (288, 0, 89), (104, 0, 288), (80, 289, 290, 79), (289, 81, 82, 290), (79, 290, 291, 78), (290, 82, 83, 291), (78, 291, 292, 77), (291, 83, 84, 292), (77, 292, 293, 76), (292, 84, 85, 293), (76, 293, 294, 75), (293, 85, 86, 294), (75, 294, 295, 74), (294, 86, 87, 295), (74, 295, 296, 73), (295, 87, 88, 296), (296, 0, 73), (88, 0, 296), (64, 297, 298, 63), (297, 65, 66, 298), (63, 298, 299, 62), (298, 66, 67, 299), (62, 299, 300, 61), (299, 67, 68, 300), (61, 300, 301, 60), (300, 68, 69, 301), (60, 301, 302, 59), (301, 69, 70, 302), (59, 302, 303, 58), (302, 70, 71, 303), (58, 303, 304, 57), (303, 71, 72, 304), (304, 0, 57), (72, 0, 304), (48, 305, 306, 47), (305, 49, 50, 306), (47, 306, 307, 46), (306, 50, 51, 307), (46, 307, 308, 45), (307, 51, 52, 308), (45, 308, 309, 44), (308, 52, 53, 309), (44, 309, 310, 43), (309, 53, 54, 310), (43, 310, 311, 42), (310, 54, 55, 311), (42, 311, 312, 41), (311, 55, 56, 312), (312, 0, 41), (56, 0, 312), (32, 313, 314, 31), (313, 33, 34, 314), (31, 314, 315, 30), (314, 34, 35, 315), (30, 315, 316, 29), (315, 35, 36, 316), (29, 316, 317, 28), (316, 36, 37, 317), (28, 317, 318, 27), (317, 37, 38, 318), (27, 318, 319, 26), (318, 38, 39, 319), (26, 319, 320, 25), (319, 39, 40, 320), (320, 0, 25), (40, 0, 320), (16, 321, 322, 15), (321, 17, 18, 322), (15, 322, 323, 14), (322, 18, 19, 323), (14, 323, 324, 13), (323, 19, 20, 324), (13, 324, 325, 12), (324, 20, 21, 325), (12, 325, 326, 11), (325, 21, 22, 326), (11, 326, 327, 10), (326, 22, 23, 327), (10, 327, 328, 9), (327, 23, 24, 328), (328, 0, 9), (24, 0, 328), (256, 336, 335, 255), (336, 1, 2, 335), (255, 335, 334, 254), (335, 2, 3, 334), (254, 334, 333, 253), (334, 3, 4, 333), (253, 333, 332, 252), (333, 4, 5, 332), (252, 332, 331, 251), (332, 5, 6, 331), (251, 331, 330, 250), (331, 6, 7, 330), (250, 330, 329, 249), (330, 7, 8, 329), (329, 0, 249), (8, 0, 329), (240, 337, 338, 239), (337, 241, 242, 338), (239, 338, 339, 238), (338, 242, 243, 339), (238, 339, 340, 237), (339, 243, 244, 340), (237, 340, 341, 236), (340, 244, 245, 341), (236, 341, 342, 235), (341, 245, 246, 342), (235, 342, 343, 234), (342, 246, 247, 343), (234, 343, 344, 233), (343, 247, 248, 344), (344, 0, 233), (248, 0, 344), (224, 345, 346, 223), (345, 225, 226, 346), (223, 346, 347, 222), (346, 226, 227, 347), (222, 347, 348, 221), (347, 227, 228, 348), (221, 348, 349, 220), (348, 228, 229, 349), (220, 349, 350, 219), (349, 229, 230, 350), (219, 350, 351, 218), (350, 230, 231, 351), (218, 351, 352, 217), (351, 231, 232, 352), (352, 0, 217), (232, 0, 352), (208, 353, 354, 207), (353, 209, 210, 354), (207, 354, 355, 206), (354, 210, 211, 355), (206, 355, 356, 205), (355, 211, 212, 356), (205, 356, 357, 204), (356, 212, 213, 357), (204, 357, 358, 203), (357, 213, 214, 358), (203, 358, 359, 202), (358, 214, 215, 359), (202, 359, 360, 201), (359, 215, 216, 360), (360, 0, 201), (216, 0, 360), (192, 361, 362, 191), (361, 193, 194, 362), (191, 362, 363, 190), (362, 194, 195, 363), (190, 363, 364, 189), (363, 195, 196, 364), (189, 364, 365, 188), (364, 196, 197, 365), (188, 365, 366, 187), (365, 197, 198, 366), (187, 366, 367, 186), (366, 198, 199, 367), (186, 367, 368, 185), (367, 199, 200, 368), (368, 0, 185), (200, 0, 368), (176, 369, 370, 175), (369, 177, 178, 370), (175, 370, 371, 174), (370, 178, 179, 371), (174, 371, 372, 173), (371, 179, 180, 372), (173, 372, 373, 172), (372, 180, 181, 373), (172, 373, 374, 171), (373, 181, 182, 374), (171, 374, 375, 170), (374, 182, 183, 375), (170, 375, 376, 169), (375, 183, 184, 376), (376, 0, 169), (184, 0, 376), (160, 377, 378, 159), (377, 161, 162, 378), (159, 378, 379, 158), (378, 162, 163, 379), (158, 379, 380, 157), (379, 163, 164, 380), (157, 380, 381, 156), (380, 164, 165, 381), (156, 381, 382, 155), (381, 165, 166, 382), (155, 382, 383, 154), (382, 166, 167, 383), (154, 383, 384, 153), (383, 167, 168, 384), (384, 0, 153), (168, 0, 384), (387, 402, 395, 394), (394, 395, 396, 393), (393, 396, 397, 392), (392, 397, 398, 391), (391, 398, 399, 390), (390, 399, 400, 389), (389, 400, 401, 388), (388, 401, 402, 387), (402, 401, 404, 403), (401, 400, 405, 404), (400, 399, 406, 405), (399, 398, 407, 406), (398, 397, 408, 407), (397, 396, 409, 408), (396, 395, 410, 409), (395, 402, 403, 410), (410, 403, 418, 411), (409, 410, 411, 412), (408, 409, 412, 413), (407, 408, 413, 414), (406, 407, 414, 415), (405, 406, 415, 416), (404, 405, 416, 417), (403, 404, 417, 418), (418, 417, 420, 419), (417, 416, 421, 420), (416, 415, 422, 421), (415, 414, 423, 422), (414, 413, 424, 423), (413, 412, 425, 424), (412, 411, 426, 425), (411, 418, 419, 426), (387, 394, 427, 434), (394, 393, 428, 427), (393, 392, 429, 428), (392, 391, 430, 429), (391, 390, 431, 430), (390, 389, 432, 431), (389, 388, 433, 432), (388, 387, 434, 433), (499, 435, 436), (500, 468, 467), (499, 436, 437), (500, 469, 468), (499, 437, 438), (500, 470, 469), (499, 438, 439), (500, 471, 470), (499, 439, 440), (500, 472, 471), (499, 440, 441), (500, 473, 472), (499, 441, 442), (500, 474, 473), (499, 442, 443), (500, 475, 474), (499, 443, 444), (500, 476, 475), (499, 444, 445), (500, 477, 476), (499, 445, 446), (500, 478, 477), (499, 446, 447), (500, 479, 478), (499, 447, 448), (500, 480, 479), (499, 448, 449), (500, 481, 480), (499, 449, 450), (500, 482, 481), (499, 450, 451), (500, 483, 482), (499, 451, 452), (500, 484, 483), (499, 452, 453), (500, 485, 484), (499, 453, 454), (500, 486, 485), (499, 454, 455), (500, 487, 486), (499, 455, 456), (500, 488, 487), (499, 456, 457), (500, 489, 488), (499, 457, 458), (500, 490, 489), (499, 458, 459), (500, 491, 490), (499, 459, 460), (500, 492, 491), (499, 460, 461), (500, 493, 492), (499, 461, 462), (500, 494, 493), (499, 462, 463), (500, 495, 494), (499, 463, 464), (500, 496, 495), (499, 464, 465), (500, 497, 496), (499, 465, 466), (500, 498, 497), (499, 466, 435), (500, 467, 498), (435, 467, 468, 436), (436, 468, 469, 437), (437, 469, 470, 438), (438, 470, 471, 439), (439, 471, 472, 440), (440, 472, 473, 441), (441, 473, 474, 442), (442, 474, 475, 443), (443, 475, 476, 444), (444, 476, 477, 445), (445, 477, 478, 446), (446, 478, 479, 447), (447, 479, 480, 448), (448, 480, 481, 449), (449, 481, 482, 450), (450, 482, 483, 451), (451, 483, 484, 452), (452, 484, 485, 453), (453, 485, 486, 454), (454, 486, 487, 455), (455, 487, 488, 456), (456, 488, 489, 457), (457, 489, 490, 458), (458, 490, 491, 459), (459, 491, 492, 460), (460, 492, 493, 461), (461, 493, 494, 462), (462, 494, 495, 463), (463, 495, 496, 464), (464, 496, 497, 465), (465, 497, 498, 466), (466, 498, 467, 435)])
me_sphere.polygons.foreach_set('use_smooth', [True] * 520)
me_sphere.use_remesh_preserve_volume = False
me_sphere.use_remesh_preserve_attributes = False
me_sphere.use_mirror_vertex_groups = False
me_sphere.update()

# ---- objects
ob_empty = bpy.data.objects.new('Empty', None)
ob_cylinder = bpy.data.objects.new('Cylinder', me_cylinder)
ob_handle = bpy.data.objects.new('handle', me_torus)
ob_camera = bpy.data.objects.new('Camera', cam_camera)
ob_umbrella = bpy.data.objects.new('umbrella', me_sphere)

# ---- transforms, parenting, visibility, modifiers, constraints
ob_empty.location = (-0.05212, 0.6567, 0.8898)
ob_empty.rotation_euler = (0.0, -0.0, -2.08)
ob_empty.scale = (0.01, 0.01, 0.12)
ob_empty.empty_image_offset = (0.0, 0.0)
ob_empty.lineart.crease_threshold = 0.0
ob_cylinder.location = (-0.05212, 0.6567, 0.7308)
ob_cylinder.scale = (0.01693, 0.01693, 0.01693)
ob_cylinder.lineart.crease_threshold = 0.0
_m = ob_cylinder.modifiers.new('EdgeSplit', 'EDGE_SPLIT')
ob_handle.location = (0.0836, 0.6569, -0.725)
ob_handle.rotation_euler = (-1.571, -1.571, 0.0)
ob_handle.scale = (0.136, 0.136, 0.136)
ob_handle.lineart.crease_threshold = 0.0
ob_camera.location = (1.211, -3.708, -1.576)
ob_camera.rotation_euler = (1.956, -0.5263, 0.1239)
ob_camera.scale = (1.0, 1.0, 1.0)
ob_camera.lineart.crease_threshold = 0.0
ob_umbrella.location = (-0.05212, 0.6567, 0.0)
ob_umbrella.lineart.crease_threshold = 0.0
_m = ob_umbrella.modifiers.new('Subsurf', 'SUBSURF')
_m.uv_smooth = 'PRESERVE_CORNERS'
_m.levels = 2
_m.render_levels = 3
_m.show_only_control_edges = False
_m = ob_umbrella.modifiers.new('Solidify', 'SOLIDIFY')
_m.thickness = 0.005
_m.nonmanifold_thickness_mode = 'FIXED'
_m.nonmanifold_merge_threshold = 0.0003

# ---- collection membership
col_collection_1.objects.link(ob_empty)
col_collection_1.objects.link(ob_cylinder)
col_collection_1.objects.link(ob_handle)
col_collection_1.objects.link(ob_camera)
col_collection_1.objects.link(ob_umbrella)

# ---- scene / render settings (as saved in the file)
scene.camera = ob_camera
scene.frame_start = 1; scene.frame_end = 250; scene.frame_set(1)
scene.render.engine = 'BLENDER_EEVEE_NEXT'
scene.render.image_settings.color_mode = 'RGB'
scene.render.image_settings.compression = 90
scene.render.resolution_x = 1024
scene.render.resolution_y = 768
scene.render.dither_intensity = 0.0
scene.render.bake_margin = 2
scene.render.bake_bias = 0.0
scene.cycles.use_denoising = False
scene.cycles.samples = 10
scene.cycles.sampling_pattern = 'TABULATED_SOBOL'
scene.cycles.light_sampling_threshold = 0.0
scene.cycles.use_adaptive_sampling = False
scene.cycles.use_light_tree = False
scene.cycles.blur_glossy = 0.0
scene.cycles.volume_bounces = 1
scene.cycles.pixel_filter_type = 'GAUSSIAN'
scene.cycles.sample_clamp_indirect = 0.0
scene.view_settings.view_transform = 'Standard'
bpy.context.view_layer.update()

# ---- added for rendering (the .blend has no usable light): sun
light_auto_sun = bpy.data.lights.new('AutoSun', 'SUN')
light_auto_sun.energy = 3.0
light_auto_sun.angle = 0.0523599
ob_auto_sun = bpy.data.objects.new('AutoSun', light_auto_sun)
scene.collection.objects.link(ob_auto_sun)
ob_auto_sun.rotation_euler = (0.872665, 0.174533, 0.523599)
bpy.context.view_layer.update()
